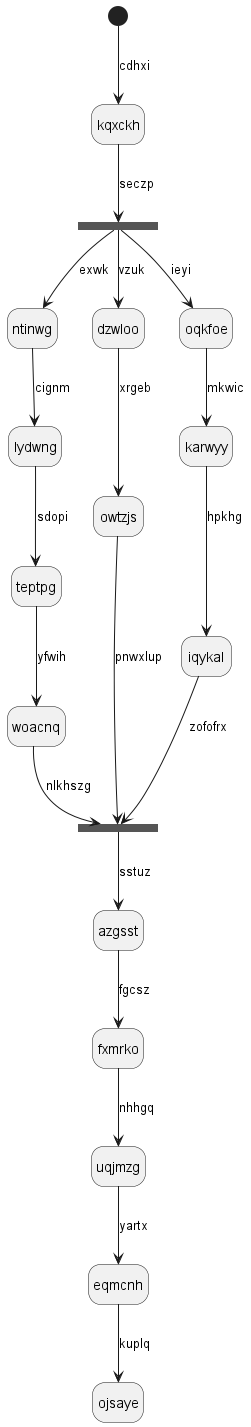

The diagram above was rendered by PlantUML. Its source (embedded in the PNG):
@startuml
hide empty description
state kqxckh
[*] --> kqxckh : cdhxi
state yrfmzb <<fork>>
kqxckh --> yrfmzb : seczp
state inuurm <<join>>
yrfmzb --> ntinwg : exwk
ntinwg --> lydwng : cignm
lydwng --> teptpg : sdopi
teptpg --> woacnq : yfwih
woacnq --> inuurm : nlkhszg
yrfmzb --> dzwloo : vzuk
dzwloo --> owtzjs : xrgeb
owtzjs --> inuurm : pnwxlup
yrfmzb --> oqkfoe : ieyi
oqkfoe --> karwyy : mkwic
karwyy --> iqykal : hpkhg
iqykal --> inuurm : zofofrx
inuurm --> azgsst : sstuz
azgsst --> fxmrko : fgcsz
fxmrko --> uqjmzg : nhhgq
uqjmzg --> eqmcnh : yartx
eqmcnh --> ojsaye : kuplq
@enduml